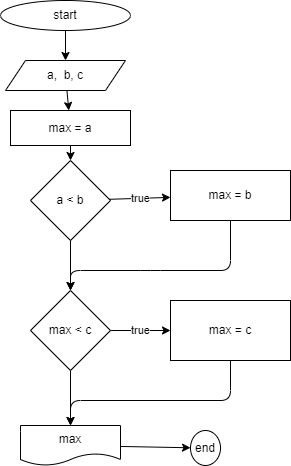

The diagram above was exported from draw.io. Its source (the exported page's mxGraphModel, read from the mxfile embedded in the PNG):
<mxGraphModel dx="788" dy="247" grid="1" gridSize="10" guides="1" tooltips="1" connect="1" arrows="1" fold="1" page="1" pageScale="1" pageWidth="2339" pageHeight="3300" math="0" shadow="0">
  <root>
    <mxCell id="0" />
    <mxCell id="1" parent="0" />
    <mxCell id="4" value="" style="edgeStyle=none;html=1;" parent="1" source="2" target="3" edge="1">
      <mxGeometry relative="1" as="geometry" />
    </mxCell>
    <mxCell id="2" value="start" style="ellipse;whiteSpace=wrap;html=1;" parent="1" vertex="1">
      <mxGeometry x="160" y="120" width="130" height="30" as="geometry" />
    </mxCell>
    <mxCell id="6" value="" style="edgeStyle=none;html=1;" parent="1" source="3" target="5" edge="1">
      <mxGeometry relative="1" as="geometry" />
    </mxCell>
    <mxCell id="3" value="a,&amp;nbsp; b, c" style="shape=parallelogram;perimeter=parallelogramPerimeter;whiteSpace=wrap;html=1;fixedSize=1;" parent="1" vertex="1">
      <mxGeometry x="165" y="180" width="120" height="30" as="geometry" />
    </mxCell>
    <mxCell id="8" value="" style="edgeStyle=none;html=1;" parent="1" source="5" target="7" edge="1">
      <mxGeometry relative="1" as="geometry" />
    </mxCell>
    <mxCell id="5" value="max = a" style="whiteSpace=wrap;html=1;" parent="1" vertex="1">
      <mxGeometry x="170" y="230" width="120" height="35" as="geometry" />
    </mxCell>
    <mxCell id="10" value="true" style="edgeStyle=none;html=1;" parent="1" source="7" target="9" edge="1">
      <mxGeometry relative="1" as="geometry" />
    </mxCell>
    <mxCell id="12" value="" style="edgeStyle=none;html=1;" parent="1" source="7" target="11" edge="1">
      <mxGeometry relative="1" as="geometry" />
    </mxCell>
    <mxCell id="7" value="a &amp;lt; b" style="rhombus;whiteSpace=wrap;html=1;" parent="1" vertex="1">
      <mxGeometry x="190" y="280" width="80" height="80" as="geometry" />
    </mxCell>
    <mxCell id="13" style="edgeStyle=none;html=1;exitX=0.5;exitY=1;exitDx=0;exitDy=0;entryX=0.5;entryY=0;entryDx=0;entryDy=0;" parent="1" source="9" target="11" edge="1">
      <mxGeometry relative="1" as="geometry">
        <mxPoint x="230" y="420" as="targetPoint" />
        <Array as="points">
          <mxPoint x="390" y="390" />
          <mxPoint x="310" y="390" />
          <mxPoint x="230" y="390" />
        </Array>
      </mxGeometry>
    </mxCell>
    <mxCell id="9" value="max = b" style="whiteSpace=wrap;html=1;" parent="1" vertex="1">
      <mxGeometry x="330" y="290" width="120" height="50" as="geometry" />
    </mxCell>
    <mxCell id="15" value="true" style="edgeStyle=none;html=1;" parent="1" source="11" target="14" edge="1">
      <mxGeometry relative="1" as="geometry" />
    </mxCell>
    <mxCell id="17" value="" style="edgeStyle=none;html=1;" parent="1" source="11" target="16" edge="1">
      <mxGeometry relative="1" as="geometry" />
    </mxCell>
    <mxCell id="11" value="max &amp;lt; c" style="rhombus;whiteSpace=wrap;html=1;" parent="1" vertex="1">
      <mxGeometry x="190" y="410" width="80" height="80" as="geometry" />
    </mxCell>
    <mxCell id="18" style="edgeStyle=none;html=1;exitX=0.5;exitY=1;exitDx=0;exitDy=0;entryX=0.5;entryY=0;entryDx=0;entryDy=0;" parent="1" source="14" target="16" edge="1">
      <mxGeometry relative="1" as="geometry">
        <Array as="points">
          <mxPoint x="390" y="520" />
          <mxPoint x="230" y="520" />
        </Array>
      </mxGeometry>
    </mxCell>
    <mxCell id="14" value="max = c" style="whiteSpace=wrap;html=1;" parent="1" vertex="1">
      <mxGeometry x="330" y="420" width="120" height="60" as="geometry" />
    </mxCell>
    <mxCell id="20" value="" style="edgeStyle=none;html=1;" parent="1" source="16" target="19" edge="1">
      <mxGeometry relative="1" as="geometry" />
    </mxCell>
    <mxCell id="16" value="max" style="shape=document;whiteSpace=wrap;html=1;boundedLbl=1;" parent="1" vertex="1">
      <mxGeometry x="180" y="545" width="100" height="40" as="geometry" />
    </mxCell>
    <mxCell id="19" value="end" style="ellipse;whiteSpace=wrap;html=1;" parent="1" vertex="1">
      <mxGeometry x="350" y="550" width="30" height="35" as="geometry" />
    </mxCell>
  </root>
</mxGraphModel>